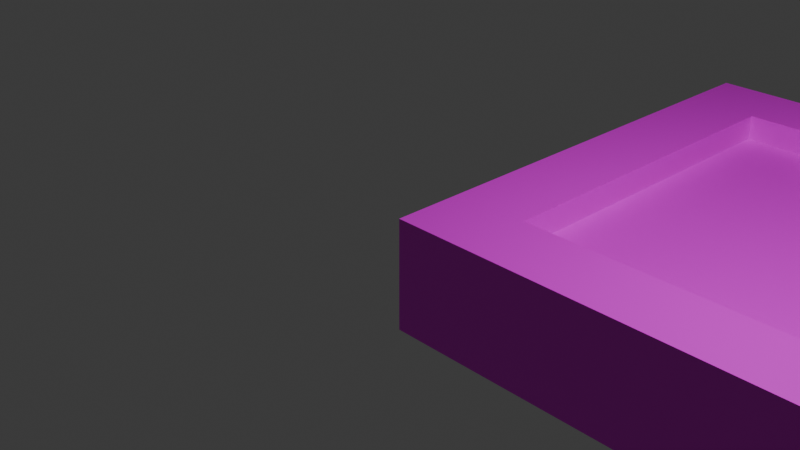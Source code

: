 # Source: 2.blend  (saved by Blender 4.3.34; exported with 4.5.12 LTS)
import bpy
from mathutils import Matrix  # noqa: F401  (used for matrix-valued properties, if any)

bpy.ops.wm.read_factory_settings(use_empty=True)
scene = bpy.context.scene
scene.name = 'Scene'

# ---- collections
col_collection = bpy.data.collections.new('Collection'); scene.collection.children.link(col_collection)

# ---- images (referenced by path relative to the original .blend; pixels are not part of the script)
import os
ASSET_DIR = os.environ.get("B2B_ASSET_DIR", "")  # directory of the original .blend (textures are referenced by path, not embedded)
HERE = os.path.dirname(os.path.abspath(__file__))  # packed textures are extracted next to this script under _unpacked/

def load_image(name, relpath, width, height, colorspace="sRGB"):
    """Load a texture the original file referenced (path relative to the .blend, or extracted next to this script)."""
    p = next((c for c in (os.path.join(HERE, relpath), os.path.join(ASSET_DIR, relpath)) if relpath and os.path.exists(c)), "")
    if p:
        img = bpy.data.images.load(p, check_existing=True)
        img.name = name
    else:  # same state as the original file: an image datablock whose file is absent (Cycles renders it pink)
        img = bpy.data.images.new(name, width, height)
        img.source = "FILE"
        img.filepath = "//" + (relpath or name)
    img.colorspace_settings.name = colorspace
    return img
img_blank_brown_wooden_textured_background_jpg_003 = load_image('blank-brown-wooden-textured-background.jpg.003', 'blank-brown-wooden-textured-background.jpg', 1024, 1024, 'sRGB')
img_2_jpg = load_image('2.jpg', '2.jpg', 1024, 1024, 'sRGB')

# ---- materials (node trees are filled in below, after node groups)
mat_material_035 = bpy.data.materials.new('Material.035')
mat_material_035.roughness = 0.5
mat_material_036 = bpy.data.materials.new('Material.036')
mat_material_036.roughness = 0.5
mat_material_037 = bpy.data.materials.new('Material.037')
mat_material_037.roughness = 0.5
mat_material_038 = bpy.data.materials.new('Material.038')
mat_material_038.roughness = 0.5
mat_material_039 = bpy.data.materials.new('Material.039')
mat_material_039.roughness = 0.5
mat_material_040 = bpy.data.materials.new('Material.040')
mat_material_040.roughness = 0.5
mat_material_041 = bpy.data.materials.new('Material.041')
mat_material_041.roughness = 0.5
mat_material_042 = bpy.data.materials.new('Material.042')
mat_material_042.roughness = 0.5
mat_material_046 = bpy.data.materials.new('Material.046')
mat_materiale_2_004 = bpy.data.materials.new('Materiale_2.004')
mat_materiale_2_004.diffuse_color = (0.9804, 0.9804, 0.9804, 1.0)
mat_materiale_2_004.roughness = 0.5528
mat_material_043 = bpy.data.materials.new('Material.043')
mat_material_043.roughness = 0.5
mat_material_044 = bpy.data.materials.new('Material.044')
mat_material_044.roughness = 0.5
mat_material_045 = bpy.data.materials.new('Material.045')
mat_material_045.roughness = 0.5

# ---- material node trees
mat_material_035.use_nodes = True; mat_material_035.node_tree.nodes.clear()
_N = mat_material_035.node_tree.nodes; _L = mat_material_035.node_tree.links
n0 = _N.new('ShaderNodeBsdfPrincipled'); n0.name = 'Principled BSDF'; n0.location = (10, 300)
n1 = _N.new('ShaderNodeOutputMaterial'); n1.name = 'Material Output'; n1.location = (300, 300)
n2 = _N.new('ShaderNodeNormalMap'); n2.name = 'Normal Map'; n2.location = (-300, -300)
n2.label = 'Normal/Map'
n2.inputs[0].default_value = 0.0
n3 = _N.new('ShaderNodeTexImage'); n3.name = 'Image Texture'; n3.location = (-300, 600)
n3.image = img_blank_brown_wooden_textured_background_jpg_003
_L.new(n0.outputs[0], n1.inputs[0])
_L.new(n2.outputs[0], n0.inputs[5])
_L.new(n3.outputs[0], n0.inputs[0])
n1.is_active_output = True
mat_material_036.use_nodes = True; mat_material_036.node_tree.nodes.clear()
_N = mat_material_036.node_tree.nodes; _L = mat_material_036.node_tree.links
n0 = _N.new('ShaderNodeBsdfPrincipled'); n0.name = 'Principled BSDF'; n0.location = (10, 300)
n1 = _N.new('ShaderNodeOutputMaterial'); n1.name = 'Material Output'; n1.location = (300, 300)
n2 = _N.new('ShaderNodeNormalMap'); n2.name = 'Normal Map'; n2.location = (-300, -300)
n2.label = 'Normal/Map'
n2.inputs[0].default_value = 0.0
n3 = _N.new('ShaderNodeTexImage'); n3.name = 'Image Texture'; n3.location = (-300, 600)
n3.image = img_blank_brown_wooden_textured_background_jpg_003
_L.new(n0.outputs[0], n1.inputs[0])
_L.new(n2.outputs[0], n0.inputs[5])
_L.new(n3.outputs[0], n0.inputs[0])
n1.is_active_output = True
mat_material_037.use_nodes = True; mat_material_037.node_tree.nodes.clear()
_N = mat_material_037.node_tree.nodes; _L = mat_material_037.node_tree.links
n0 = _N.new('ShaderNodeBsdfPrincipled'); n0.name = 'Principled BSDF'; n0.location = (10, 300)
n1 = _N.new('ShaderNodeOutputMaterial'); n1.name = 'Material Output'; n1.location = (300, 300)
n2 = _N.new('ShaderNodeNormalMap'); n2.name = 'Normal Map'; n2.location = (-300, -300)
n2.label = 'Normal/Map'
n2.inputs[0].default_value = 0.0
n3 = _N.new('ShaderNodeTexImage'); n3.name = 'Image Texture'; n3.location = (-300, 600)
n3.image = img_blank_brown_wooden_textured_background_jpg_003
_L.new(n0.outputs[0], n1.inputs[0])
_L.new(n2.outputs[0], n0.inputs[5])
_L.new(n3.outputs[0], n0.inputs[0])
n1.is_active_output = True
mat_material_038.use_nodes = True; mat_material_038.node_tree.nodes.clear()
_N = mat_material_038.node_tree.nodes; _L = mat_material_038.node_tree.links
n0 = _N.new('ShaderNodeBsdfPrincipled'); n0.name = 'Principled BSDF'; n0.location = (10, 300)
n1 = _N.new('ShaderNodeOutputMaterial'); n1.name = 'Material Output'; n1.location = (300, 300)
n2 = _N.new('ShaderNodeNormalMap'); n2.name = 'Normal Map'; n2.location = (-300, -300)
n2.label = 'Normal/Map'
n2.inputs[0].default_value = 0.0
n3 = _N.new('ShaderNodeTexImage'); n3.name = 'Image Texture'; n3.location = (-300, 600)
n3.image = img_blank_brown_wooden_textured_background_jpg_003
_L.new(n0.outputs[0], n1.inputs[0])
_L.new(n2.outputs[0], n0.inputs[5])
_L.new(n3.outputs[0], n0.inputs[0])
n1.is_active_output = True
mat_material_039.use_nodes = True; mat_material_039.node_tree.nodes.clear()
_N = mat_material_039.node_tree.nodes; _L = mat_material_039.node_tree.links
n0 = _N.new('ShaderNodeBsdfPrincipled'); n0.name = 'Principled BSDF'; n0.location = (10, 300)
n1 = _N.new('ShaderNodeOutputMaterial'); n1.name = 'Material Output'; n1.location = (300, 300)
n2 = _N.new('ShaderNodeNormalMap'); n2.name = 'Normal Map'; n2.location = (-300, -300)
n2.label = 'Normal/Map'
n2.inputs[0].default_value = 0.0
n3 = _N.new('ShaderNodeTexImage'); n3.name = 'Image Texture'; n3.location = (-300, 600)
n3.image = img_blank_brown_wooden_textured_background_jpg_003
_L.new(n0.outputs[0], n1.inputs[0])
_L.new(n2.outputs[0], n0.inputs[5])
_L.new(n3.outputs[0], n0.inputs[0])
n1.is_active_output = True
mat_material_040.use_nodes = True; mat_material_040.node_tree.nodes.clear()
_N = mat_material_040.node_tree.nodes; _L = mat_material_040.node_tree.links
n0 = _N.new('ShaderNodeBsdfPrincipled'); n0.name = 'Principled BSDF'; n0.location = (10, 300)
n1 = _N.new('ShaderNodeOutputMaterial'); n1.name = 'Material Output'; n1.location = (300, 300)
n2 = _N.new('ShaderNodeNormalMap'); n2.name = 'Normal Map'; n2.location = (-300, -300)
n2.label = 'Normal/Map'
n2.inputs[0].default_value = 0.0
n3 = _N.new('ShaderNodeTexImage'); n3.name = 'Image Texture'; n3.location = (-300, 600)
n3.image = img_blank_brown_wooden_textured_background_jpg_003
_L.new(n0.outputs[0], n1.inputs[0])
_L.new(n2.outputs[0], n0.inputs[5])
_L.new(n3.outputs[0], n0.inputs[0])
n1.is_active_output = True
mat_material_041.use_nodes = True; mat_material_041.node_tree.nodes.clear()
_N = mat_material_041.node_tree.nodes; _L = mat_material_041.node_tree.links
n0 = _N.new('ShaderNodeBsdfPrincipled'); n0.name = 'Principled BSDF'; n0.location = (10, 300)
n1 = _N.new('ShaderNodeOutputMaterial'); n1.name = 'Material Output'; n1.location = (300, 300)
n2 = _N.new('ShaderNodeNormalMap'); n2.name = 'Normal Map'; n2.location = (-300, -300)
n2.label = 'Normal/Map'
n2.inputs[0].default_value = 0.0
n3 = _N.new('ShaderNodeTexImage'); n3.name = 'Image Texture'; n3.location = (-300, 600)
n3.image = img_blank_brown_wooden_textured_background_jpg_003
_L.new(n0.outputs[0], n1.inputs[0])
_L.new(n2.outputs[0], n0.inputs[5])
_L.new(n3.outputs[0], n0.inputs[0])
n1.is_active_output = True
mat_material_042.use_nodes = True; mat_material_042.node_tree.nodes.clear()
_N = mat_material_042.node_tree.nodes; _L = mat_material_042.node_tree.links
n0 = _N.new('ShaderNodeBsdfPrincipled'); n0.name = 'Principled BSDF'; n0.location = (10, 300)
n1 = _N.new('ShaderNodeOutputMaterial'); n1.name = 'Material Output'; n1.location = (300, 300)
n2 = _N.new('ShaderNodeNormalMap'); n2.name = 'Normal Map'; n2.location = (-300, -300)
n2.label = 'Normal/Map'
n2.inputs[0].default_value = 0.0
n3 = _N.new('ShaderNodeTexImage'); n3.name = 'Image Texture'; n3.location = (-300, 600)
n3.image = img_blank_brown_wooden_textured_background_jpg_003
_L.new(n0.outputs[0], n1.inputs[0])
_L.new(n2.outputs[0], n0.inputs[5])
_L.new(n3.outputs[0], n0.inputs[0])
n1.is_active_output = True
mat_material_046.use_nodes = True; mat_material_046.node_tree.nodes.clear()
_N = mat_material_046.node_tree.nodes; _L = mat_material_046.node_tree.links
n0 = _N.new('ShaderNodeBsdfPrincipled'); n0.name = 'Principled BSDF'; n0.location = (10, 300)
n1 = _N.new('ShaderNodeOutputMaterial'); n1.name = 'Material Output'; n1.location = (300, 300)
n2 = _N.new('ShaderNodeTexImage'); n2.name = 'Image Texture'; n2.location = (-325, 232)
n2.image = img_2_jpg
_L.new(n0.outputs[0], n1.inputs[0])
_L.new(n2.outputs[0], n0.inputs[0])
n1.is_active_output = True
mat_materiale_2_004.use_nodes = True; mat_materiale_2_004.node_tree.nodes.clear()
_N = mat_materiale_2_004.node_tree.nodes; _L = mat_materiale_2_004.node_tree.links
n0 = _N.new('ShaderNodeBsdfPrincipled'); n0.name = 'Principled BSDF'; n0.location = (10, 300)
n0.inputs[0].default_value = (0.9804, 0.9804, 0.9804, 1.0)
n0.inputs[2].default_value = 0.5528
n0.inputs[27].default_value = (0.0, 0.0, 0.0, 1.0)
n0.inputs[28].default_value = 1.0
n1 = _N.new('ShaderNodeOutputMaterial'); n1.name = 'Material Output'; n1.location = (300, 300)
n2 = _N.new('ShaderNodeNormalMap'); n2.name = 'Normal Map'; n2.location = (-300, -300)
n2.label = 'Normal/Map'
_L.new(n0.outputs[0], n1.inputs[0])
_L.new(n2.outputs[0], n0.inputs[5])
n1.is_active_output = True
mat_material_043.use_nodes = True; mat_material_043.node_tree.nodes.clear()
_N = mat_material_043.node_tree.nodes; _L = mat_material_043.node_tree.links
n0 = _N.new('ShaderNodeBsdfPrincipled'); n0.name = 'Principled BSDF'; n0.location = (10, 300)
n1 = _N.new('ShaderNodeOutputMaterial'); n1.name = 'Material Output'; n1.location = (300, 300)
n2 = _N.new('ShaderNodeNormalMap'); n2.name = 'Normal Map'; n2.location = (-300, -300)
n2.label = 'Normal/Map'
n2.inputs[0].default_value = 0.0
n3 = _N.new('ShaderNodeTexImage'); n3.name = 'Image Texture'; n3.location = (-300, 600)
n3.image = img_blank_brown_wooden_textured_background_jpg_003
_L.new(n0.outputs[0], n1.inputs[0])
_L.new(n2.outputs[0], n0.inputs[5])
_L.new(n3.outputs[0], n0.inputs[0])
n1.is_active_output = True
mat_material_044.use_nodes = True; mat_material_044.node_tree.nodes.clear()
_N = mat_material_044.node_tree.nodes; _L = mat_material_044.node_tree.links
n0 = _N.new('ShaderNodeBsdfPrincipled'); n0.name = 'Principled BSDF'; n0.location = (10, 300)
n1 = _N.new('ShaderNodeOutputMaterial'); n1.name = 'Material Output'; n1.location = (300, 300)
n2 = _N.new('ShaderNodeNormalMap'); n2.name = 'Normal Map'; n2.location = (-300, -300)
n2.label = 'Normal/Map'
n2.inputs[0].default_value = 0.0
n3 = _N.new('ShaderNodeTexImage'); n3.name = 'Image Texture'; n3.location = (-300, 600)
n3.image = img_blank_brown_wooden_textured_background_jpg_003
_L.new(n0.outputs[0], n1.inputs[0])
_L.new(n2.outputs[0], n0.inputs[5])
_L.new(n3.outputs[0], n0.inputs[0])
n1.is_active_output = True
mat_material_045.use_nodes = True; mat_material_045.node_tree.nodes.clear()
_N = mat_material_045.node_tree.nodes; _L = mat_material_045.node_tree.links
n0 = _N.new('ShaderNodeBsdfPrincipled'); n0.name = 'Principled BSDF'; n0.location = (10, 300)
n1 = _N.new('ShaderNodeOutputMaterial'); n1.name = 'Material Output'; n1.location = (300, 300)
n2 = _N.new('ShaderNodeNormalMap'); n2.name = 'Normal Map'; n2.location = (-300, -300)
n2.label = 'Normal/Map'
n2.inputs[0].default_value = 0.0
n3 = _N.new('ShaderNodeTexImage'); n3.name = 'Image Texture'; n3.location = (-300, 600)
n3.image = img_blank_brown_wooden_textured_background_jpg_003
_L.new(n0.outputs[0], n1.inputs[0])
_L.new(n2.outputs[0], n0.inputs[5])
_L.new(n3.outputs[0], n0.inputs[0])
n1.is_active_output = True

# ---- world
world_world = bpy.data.worlds.new('World'); scene.world = world_world
world_world.use_nodes = True; world_world.node_tree.nodes.clear()
_N = world_world.node_tree.nodes; _L = world_world.node_tree.links
n0 = _N.new('ShaderNodeOutputWorld'); n0.name = 'World Output'; n0.location = (300, 300)
n1 = _N.new('ShaderNodeBackground'); n1.name = 'Background'; n1.location = (10, 300)
n1.inputs[0].default_value = (0.05088, 0.05088, 0.05088, 1.0)
_L.new(n1.outputs[0], n0.inputs[0])
n0.is_active_output = True
world_world.color = (0.05088, 0.05088, 0.05088)
world_world.sun_shadow_jitter_overblur = 0.0

# ---- cameras
cam_camera = bpy.data.cameras.new('Camera')
cam_camera.clip_end = 100.0
cam_camera.ortho_scale = 7.314
cam_camera_001 = bpy.data.cameras.new('Camera.001')
cam_camera_001.clip_end = 100.0
cam_camera_001.ortho_scale = 7.314
cam_camera_002 = bpy.data.cameras.new('Camera.002')
cam_camera_002.clip_end = 100.0
cam_camera_002.ortho_scale = 7.314
cam_camera_003 = bpy.data.cameras.new('Camera.003')
cam_camera_003.clip_end = 100.0
cam_camera_003.ortho_scale = 7.314
cam_camera_004 = bpy.data.cameras.new('Camera.004')
cam_camera_004.clip_end = 100.0
cam_camera_004.ortho_scale = 7.314
cam_camera_005 = bpy.data.cameras.new('Camera.005')
cam_camera_005.clip_end = 100.0
cam_camera_005.ortho_scale = 7.314
cam_camera_006 = bpy.data.cameras.new('Camera.006')
cam_camera_006.clip_end = 100.0
cam_camera_006.ortho_scale = 7.314
cam_camera_007 = bpy.data.cameras.new('Camera.007')
cam_camera_007.clip_end = 100.0
cam_camera_007.ortho_scale = 7.314
cam_camera_008 = bpy.data.cameras.new('Camera.008')
cam_camera_008.clip_end = 100.0
cam_camera_008.ortho_scale = 7.314
cam_camera_009 = bpy.data.cameras.new('Camera.009')
cam_camera_009.clip_end = 100.0
cam_camera_009.ortho_scale = 7.314

# ---- lights
light_light_003 = bpy.data.lights.new('Light.003', 'POINT')
light_light_003.energy = 1000.0

# ---- meshes
me_oggetto_1_003 = bpy.data.meshes.new('Oggetto_1.003')
me_oggetto_1_003.from_pydata([(6.455, -1.088, -5.0), (0.0, -1.088, -5.0), (0.0, 0.0, -5.0), (6.455, 0.0, -5.0), (5.711, -1.088, -4.283), (5.711, 0.0, -4.283), (3.873, -1.088, -4.283), (0.7449, 0.0, -4.283), (0.7449, -1.088, -4.283)], [], [(4, 5, 7, 8, 6), (0, 1, 2, 3)])
me_oggetto_1_003.polygons.foreach_set('use_smooth', [True] * 2)
_uv = me_oggetto_1_003.uv_layers.new(name='UVMap')
_uv.uv.foreach_set('vector', [0.1488, 0.5088, 0.1488, 0.4182, 0.7273, 0.4182, 0.7273, 0.5088, 0.3629, 0.5088, 0.9009, 0.5994, 0.1488, 0.5994, 0.1488, 0.5088, 0.9009, 0.5088])
me_oggetto_1_003.materials.append(mat_material_035)
me_oggetto_1_003.update()
me_oggetto_1_003.normals_split_custom_set([tuple(v) for v in zip(*[iter([0.0, 0.0, 1.0, 0.0, 0.0, 1.0, 0.0, 0.0, 1.0, 0.0, 0.0, 1.0, 0.0, 0.0, 1.0, 0.0, 0.0, -1.0, 0.0, 0.0, -1.0, 0.0, 0.0, -1.0, 0.0, 0.0, -1.0])] * 3)])
me_oggetto_10_003 = bpy.data.meshes.new('Oggetto_10.003')
me_oggetto_10_003.from_pydata([(-8.882e-16, 0.0, 0.0), (0.7449, 0.0, -0.7171), (6.455, 0.0, -8.882e-16), (5.711, 0.0, -0.7171)], [], [(3, 1, 0, 2)])
me_oggetto_10_003.polygons.foreach_set('use_smooth', [True] * 1)
_uv = me_oggetto_10_003.uv_layers.new(name='Attribute')
_uv.uv.foreach_set('vector', [0.8054, 0.5268, 0.15, 0.5268, 0.05164, 0.4592, 0.9037, 0.4592])
me_oggetto_10_003.materials.append(mat_material_036)
me_oggetto_10_003.update()
me_oggetto_10_003.normals_split_custom_set([tuple(v) for v in zip(*[iter([0.0, 1.0, 0.0, 0.0, 1.0, 0.0, 0.0, 1.0, 0.0, 0.0, 1.0, 0.0])] * 3)])
me_oggetto_11_003 = bpy.data.meshes.new('Oggetto_11.003')
me_oggetto_11_003.from_pydata([(0.7449, -1.088, -4.283), (0.7449, 0.0, -4.283), (0.7449, 0.0, -0.7171), (0.7449, -1.088, -0.7171)], [], [(0, 1, 2, 3)])
me_oggetto_11_003.polygons.foreach_set('use_smooth', [True] * 1)
_uv = me_oggetto_11_003.uv_layers.new(name='UVMap')
_uv.uv.foreach_set('vector', [0.02825, 0.5779, 0.02825, 0.383, 0.923, 0.383, 0.923, 0.5779])
me_oggetto_11_003.materials.append(mat_material_037)
me_oggetto_11_003.update()
me_oggetto_11_003.normals_split_custom_set([tuple(v) for v in zip(*[iter([1.0, 0.0, 0.0, 1.0, 0.0, 0.0, 1.0, 0.0, 0.0, 1.0, 0.0, 0.0])] * 3)])
me_oggetto_12_003 = bpy.data.meshes.new('Oggetto_12.003')
me_oggetto_12_003.from_pydata([(5.711, 0.0, -4.283), (5.711, -1.088, -4.283), (5.711, -1.088, -0.7171), (5.711, 0.0, -0.7171)], [], [(0, 1, 2, 3)])
me_oggetto_12_003.polygons.foreach_set('use_smooth', [True] * 1)
_uv = me_oggetto_12_003.uv_layers.new(name='UVMap')
_uv.uv.foreach_set('vector', [0.05506, 0.617, 0.05506, 0.4221, 0.9497, 0.4221, 0.9497, 0.617])
me_oggetto_12_003.materials.append(mat_material_038)
me_oggetto_12_003.update()
me_oggetto_12_003.normals_split_custom_set([tuple(v) for v in zip(*[iter([-1.0, 0.0, 0.0, -1.0, 0.0, 0.0, -1.0, 0.0, 0.0, -1.0, 0.0, 0.0])] * 3)])
me_oggetto_13_003 = bpy.data.meshes.new('Oggetto_13.003')
me_oggetto_13_003.from_pydata([(5.711, 0.0, -0.7171), (5.711, -1.088, -0.7171), (0.7449, -1.088, -0.7171), (0.7449, 0.0, -0.7171)], [], [(0, 1, 2, 3)])
me_oggetto_13_003.polygons.foreach_set('use_smooth', [True] * 1)
_uv = me_oggetto_13_003.uv_layers.new(name='UVMap')
_uv.uv.foreach_set('vector', [0.02428, 0.574, 0.02428, 0.4272, 0.9627, 0.4272, 0.9627, 0.574])
me_oggetto_13_003.materials.append(mat_material_039)
me_oggetto_13_003.update()
me_oggetto_13_003.normals_split_custom_set([tuple(v) for v in zip(*[iter([0.0, 0.0, -1.0, 0.0, 0.0, -1.0, 0.0, 0.0, -1.0, 0.0, 0.0, -1.0])] * 3)])
me_oggetto_14_003 = bpy.data.meshes.new('Oggetto_14.003')
me_oggetto_14_003.from_pydata([(0.0, -1.088, -8.882e-16), (0.0, 0.0, -8.882e-16), (0.0, 0.0, -5.0), (0.0, -1.088, -5.0)], [], [(0, 1, 2, 3)])
me_oggetto_14_003.polygons.foreach_set('use_smooth', [True] * 1)
_uv = me_oggetto_14_003.uv_layers.new(name='UVMap')
_uv.uv.foreach_set('vector', [0.924, 0.4559, 0.924, 0.5884, 0.07092, 0.5884, 0.07092, 0.4559])
me_oggetto_14_003.materials.append(mat_material_040)
me_oggetto_14_003.update()
me_oggetto_14_003.normals_split_custom_set([tuple(v) for v in zip(*[iter([-1.0, 0.0, 0.0, -1.0, 0.0, 0.0, -1.0, 0.0, 0.0, -1.0, 0.0, 0.0])] * 3)])
me_oggetto_15_003 = bpy.data.meshes.new('Oggetto_15.003')
me_oggetto_15_003.from_pydata([(6.455, 0.0, -8.882e-16), (6.455, -1.088, -8.882e-16), (6.455, -1.088, -5.0), (6.455, 0.0, -5.0)], [], [(0, 1, 2, 3)])
me_oggetto_15_003.polygons.foreach_set('use_smooth', [True] * 1)
_uv = me_oggetto_15_003.uv_layers.new(name='UVMap')
_uv.uv.foreach_set('vector', [0.9425, 0.354, 0.9425, 0.4955, 0.03167, 0.4955, 0.03167, 0.354])
me_oggetto_15_003.materials.append(mat_material_041)
me_oggetto_15_003.update()
me_oggetto_15_003.normals_split_custom_set([tuple(v) for v in zip(*[iter([1.0, 0.0, 0.0, 1.0, 0.0, 0.0, 1.0, 0.0, 0.0, 1.0, 0.0, 0.0])] * 3)])
me_oggetto_16_003 = bpy.data.meshes.new('Oggetto_16.003')
me_oggetto_16_003.from_pydata([(6.455, 0.0, -8.882e-16), (0.0, 0.0, -8.882e-16), (0.0, -1.088, -8.882e-16), (6.455, -1.088, -8.882e-16)], [], [(0, 1, 2, 3)])
me_oggetto_16_003.polygons.foreach_set('use_smooth', [True] * 1)
_uv = me_oggetto_16_003.uv_layers.new(name='UVMap')
_uv.uv.foreach_set('vector', [0.9569, 0.5212, 0.09219, 0.5212, 0.09219, 0.4171, 0.9569, 0.4171])
me_oggetto_16_003.materials.append(mat_material_042)
me_oggetto_16_003.update()
me_oggetto_16_003.normals_split_custom_set([tuple(v) for v in zip(*[iter([0.0, 0.0, 1.0, 0.0, 0.0, 1.0, 0.0, 0.0, 1.0, 0.0, 0.0, 1.0])] * 3)])
me_oggetto_17_003 = bpy.data.meshes.new('Oggetto_17.003')
me_oggetto_17_003.from_pydata([(5.73, -0.9435, -4.303), (5.73, -0.9435, -4.303), (5.73, -0.9435, -4.303), (0.7254, -0.9435, -4.303), (0.7254, -0.9435, -4.303), (0.7254, -0.9435, -4.303), (5.73, -0.9435, -0.6973), (5.73, -0.9435, -0.6973), (5.73, -0.9435, -0.6973), (0.7254, -0.9435, -0.6973), (0.7254, -0.9435, -0.6973), (0.7254, -0.9435, -0.6973), (5.73, -0.4712, -4.303), (5.73, -0.4712, -4.303), (5.73, -0.4712, -4.303), (0.7254, -0.4712, -4.303), (0.7254, -0.4712, -4.303), (0.7254, -0.4712, -4.303), (5.73, -0.4712, -0.6973), (5.73, -0.4712, -0.6973), (5.73, -0.4712, -0.6973), (0.7254, -0.4712, -0.6973), (0.7254, -0.4712, -0.6973), (0.7254, -0.4712, -0.6973)], [], [(0, 6, 9, 3), (7, 18, 21, 10), (19, 12, 15, 22), (13, 1, 4, 16), (8, 2, 14, 20), (23, 17, 5, 11)])
me_oggetto_17_003.polygons.foreach_set('use_smooth', [True] * 6)
_uv = me_oggetto_17_003.uv_layers.new(name='UVMap')
_uv.uv.foreach_set('vector', [0.0, 0.0, 0.0, 0.0, 0.0, 0.0, 0.0, 0.0, 0.0, 0.0, 0.0, 0.0, 0.0, 0.0, 0.0, 0.0, 0.9238, 0.9999, 9.609e-05, 0.9999, 9.627e-05, 9.611e-05, 0.9238, 9.622e-05, 0.0, 0.0, 0.0, 0.0, 0.0, 0.0, 0.0, 0.0, 0.0, 0.0, 0.0, 0.0, 0.0, 0.0, 0.0, 0.0, 0.0, 0.0, 0.0, 0.0, 0.0, 0.0, 0.0, 0.0])
me_oggetto_17_003.materials.append(mat_material_046)
me_oggetto_17_003.update()
me_oggetto_17_003.normals_split_custom_set([tuple(v) for v in zip(*[iter([0.0, -1.0, 0.0, 0.0, -1.0, 0.0, 0.0, -1.0, 0.0, 0.0, -1.0, 0.0, 0.0, 0.0, 1.0, 0.0, 0.0, 1.0, 0.0, 0.0, 1.0, 0.0, 0.0, 1.0, 0.0, 1.0, 0.0, 0.0, 1.0, 0.0, 0.0, 1.0, 0.0, 0.0, 1.0, 0.0, 0.0, 0.0, -1.0, 0.0, 0.0, -1.0, 0.0, 0.0, -1.0, 0.0, 0.0, -1.0, 1.0, 0.0, 0.0, 1.0, 0.0, 0.0, 1.0, 0.0, 0.0, 1.0, 0.0, 0.0, -1.0, 0.0, 0.0, -1.0, 0.0, 0.0, -1.0, 0.0, 0.0, -1.0, 0.0, 0.0])] * 3)])
me_oggetto_3_003 = bpy.data.meshes.new('Oggetto_3.003')
me_oggetto_3_003.from_pydata([(-8.882e-16, -1.088, -5.0), (0.7449, -1.088, -4.283), (6.455, -1.088, -5.0), (5.711, -1.088, -4.283)], [], [(3, 2, 0, 1)])
me_oggetto_3_003.polygons.foreach_set('use_smooth', [True] * 1)
_uv = me_oggetto_3_003.uv_layers.new(name='Attribute')
_uv.uv.foreach_set('vector', [1.0, 1.0, 1.0, 0.0, 0.0, 0.0, 0.0, 1.0])
me_oggetto_3_003.materials.append(mat_materiale_2_004)
me_oggetto_3_003.update()
me_oggetto_3_003.normals_split_custom_set([tuple(v) for v in zip(*[iter([0.0, 1.0, 2.911e-08, 0.0, 1.0, 2.911e-08, 0.0, 1.0, 2.911e-08, 0.0, 1.0, 2.911e-08])] * 3)])
me_oggetto_4_003 = bpy.data.meshes.new('Oggetto_4.003')
me_oggetto_4_003.from_pydata([(-8.882e-16, 0.0, -5.0), (0.7449, 0.0, -4.283), (6.455, 0.0, -5.0), (5.711, 0.0, -4.283)], [], [(3, 2, 0, 1)])
me_oggetto_4_003.polygons.foreach_set('use_smooth', [True] * 1)
_uv = me_oggetto_4_003.uv_layers.new(name='Attribute')
_uv.uv.foreach_set('vector', [0.1335, 0.5452, 0.02487, 0.4705, 0.9664, 0.4705, 0.8578, 0.5452])
me_oggetto_4_003.materials.append(mat_material_043)
me_oggetto_4_003.update()
me_oggetto_4_003.normals_split_custom_set([tuple(v) for v in zip(*[iter([0.0, 1.0, 0.0, 0.0, 1.0, 0.0, 0.0, 1.0, 0.0, 0.0, 1.0, 0.0])] * 3)])
me_oggetto_5_003 = bpy.data.meshes.new('Oggetto_5.003')
me_oggetto_5_003.from_pydata([(0.0, -1.088, -8.882e-16), (0.7449, -1.088, -0.7171), (0.0, -1.088, -5.0), (0.7449, -1.088, -4.283)], [], [(3, 2, 0, 1)])
me_oggetto_5_003.polygons.foreach_set('use_smooth', [True] * 1)
_uv = me_oggetto_5_003.uv_layers.new(name='Attribute')
_uv.uv.foreach_set('vector', [1.0, 1.0, 1.0, 0.0, 0.0, 0.0, 0.0, 1.0])
me_oggetto_5_003.materials.append(mat_materiale_2_004)
me_oggetto_5_003.update()
me_oggetto_5_003.normals_split_custom_set([tuple(v) for v in zip(*[iter([0.0, 1.0, 0.0, 0.0, 1.0, 0.0, 0.0, 1.0, 0.0, 0.0, 1.0, 0.0])] * 3)])
me_oggetto_6_003 = bpy.data.meshes.new('Oggetto_6.003')
me_oggetto_6_003.from_pydata([(6.455, -1.088, -8.882e-16), (5.711, -1.088, -0.7171), (6.455, -1.088, -5.0), (5.711, -1.088, -4.283)], [], [(3, 1, 0, 2)])
me_oggetto_6_003.polygons.foreach_set('use_smooth', [True] * 1)
_uv = me_oggetto_6_003.uv_layers.new(name='Attribute')
_uv.uv.foreach_set('vector', [1.0, 1.0, 0.0, 1.0, 0.0, 0.0, 1.0, 0.0])
me_oggetto_6_003.materials.append(mat_materiale_2_004)
me_oggetto_6_003.update()
me_oggetto_6_003.normals_split_custom_set([tuple(v) for v in zip(*[iter([0.0, 1.0, 0.0, 0.0, 1.0, 0.0, 0.0, 1.0, 0.0, 0.0, 1.0, 0.0])] * 3)])
me_oggetto_7_003 = bpy.data.meshes.new('Oggetto_7.003')
me_oggetto_7_003.from_pydata([(-8.882e-16, -1.088, 0.0), (0.7449, -1.088, -0.7171), (6.455, -1.088, -8.882e-16), (5.711, -1.088, -0.7171)], [], [(3, 1, 0, 2)])
me_oggetto_7_003.polygons.foreach_set('use_smooth', [True] * 1)
_uv = me_oggetto_7_003.uv_layers.new(name='Attribute')
_uv.uv.foreach_set('vector', [1.0, 1.0, 0.0, 1.0, 0.0, 0.0, 1.0, 0.0])
me_oggetto_7_003.materials.append(mat_materiale_2_004)
me_oggetto_7_003.update()
me_oggetto_7_003.normals_split_custom_set([tuple(v) for v in zip(*[iter([0.0, 1.0, 0.0, 0.0, 1.0, 0.0, 0.0, 1.0, 0.0, 0.0, 1.0, 0.0])] * 3)])
me_oggetto_8_003 = bpy.data.meshes.new('Oggetto_8.003')
me_oggetto_8_003.from_pydata([(0.0, 0.0, -8.882e-16), (0.7449, 0.0, -0.7171), (0.0, 0.0, -5.0), (0.7449, 0.0, -4.283)], [], [(3, 2, 0, 1)])
me_oggetto_8_003.polygons.foreach_set('use_smooth', [True] * 1)
_uv = me_oggetto_8_003.uv_layers.new(name='Attribute')
_uv.uv.foreach_set('vector', [0.218, 0.5656, 0.1003, 0.4783, 0.9208, 0.4783, 0.8031, 0.5656])
me_oggetto_8_003.materials.append(mat_material_044)
me_oggetto_8_003.update()
me_oggetto_8_003.normals_split_custom_set([tuple(v) for v in zip(*[iter([0.0, 1.0, 0.0, 0.0, 1.0, 0.0, 0.0, 1.0, 0.0, 0.0, 1.0, 0.0])] * 3)])
me_oggetto_9_003 = bpy.data.meshes.new('Oggetto_9.003')
me_oggetto_9_003.from_pydata([(6.455, 0.0, -8.882e-16), (5.711, 0.0, -0.7171), (6.455, 0.0, -5.0), (5.711, 0.0, -4.283)], [], [(3, 1, 0, 2)])
me_oggetto_9_003.polygons.foreach_set('use_smooth', [True] * 1)
_uv = me_oggetto_9_003.uv_layers.new(name='Attribute')
_uv.uv.foreach_set('vector', [0.1675, 0.4409, 0.8021, 0.4409, 0.9297, 0.5356, 0.0399, 0.5356])
me_oggetto_9_003.materials.append(mat_material_045)
me_oggetto_9_003.update()
me_oggetto_9_003.normals_split_custom_set([tuple(v) for v in zip(*[iter([0.0, 1.0, 0.0, 0.0, 1.0, 0.0, 0.0, 1.0, 0.0, 0.0, 1.0, 0.0])] * 3)])

# ---- objects
ob_camera = bpy.data.objects.new('Camera', cam_camera)
ob_camera_001 = bpy.data.objects.new('Camera.001', cam_camera_001)
ob_camera_002 = bpy.data.objects.new('Camera.002', cam_camera_002)
ob_camera_003 = bpy.data.objects.new('Camera.003', cam_camera_003)
ob_camera_004 = bpy.data.objects.new('Camera.004', cam_camera_004)
ob_camera_005 = bpy.data.objects.new('Camera.005', cam_camera_005)
ob_camera_006 = bpy.data.objects.new('Camera.006', cam_camera_006)
ob_camera_007 = bpy.data.objects.new('Camera.007', cam_camera_007)
ob_camera_008 = bpy.data.objects.new('Camera.008', cam_camera_008)
ob_camera_009 = bpy.data.objects.new('Camera.009', cam_camera_009)
ob_light = bpy.data.objects.new('Light', light_light_003)
ob_oggetto_1 = bpy.data.objects.new('Oggetto_1', me_oggetto_1_003)
ob_oggetto_10 = bpy.data.objects.new('Oggetto_10', me_oggetto_10_003)
ob_oggetto_11 = bpy.data.objects.new('Oggetto_11', me_oggetto_11_003)
ob_oggetto_12 = bpy.data.objects.new('Oggetto_12', me_oggetto_12_003)
ob_oggetto_13 = bpy.data.objects.new('Oggetto_13', me_oggetto_13_003)
ob_oggetto_14 = bpy.data.objects.new('Oggetto_14', me_oggetto_14_003)
ob_oggetto_15 = bpy.data.objects.new('Oggetto_15', me_oggetto_15_003)
ob_oggetto_16 = bpy.data.objects.new('Oggetto_16', me_oggetto_16_003)
ob_oggetto_17 = bpy.data.objects.new('Oggetto_17', me_oggetto_17_003)
ob_oggetto_3 = bpy.data.objects.new('Oggetto_3', me_oggetto_3_003)
ob_oggetto_4 = bpy.data.objects.new('Oggetto_4', me_oggetto_4_003)
ob_oggetto_5 = bpy.data.objects.new('Oggetto_5', me_oggetto_5_003)
ob_oggetto_6 = bpy.data.objects.new('Oggetto_6', me_oggetto_6_003)
ob_oggetto_7 = bpy.data.objects.new('Oggetto_7', me_oggetto_7_003)
ob_oggetto_8 = bpy.data.objects.new('Oggetto_8', me_oggetto_8_003)
ob_oggetto_9 = bpy.data.objects.new('Oggetto_9', me_oggetto_9_003)
ob_livello_01 = bpy.data.objects.new('Livello 01', None)

# ---- transforms, parenting, visibility, modifiers, constraints
ob_camera.location = (7.359, -6.926, 4.958)
ob_camera.rotation_euler = (1.109, 0.0, 0.8149)
ob_camera.lock_rotations_4d = False
ob_camera.empty_display_type = 'ARROWS'
ob_camera.color = (0.0, 0.0, 0.0, 0.0)
ob_camera.display_type = 'WIRE'
ob_camera.lineart.crease_threshold = 0.0
ob_camera_001.location = (7.359, -6.926, 4.958)
ob_camera_001.rotation_euler = (1.109, -8.585e-08, 0.8149)
ob_camera_001.color = (0.8, 0.8, 0.8, 1.0)
ob_camera_002.location = (7.359, -6.926, 4.958)
ob_camera_002.rotation_euler = (1.109, -8.585e-08, 0.8149)
ob_camera_002.color = (0.8, 0.8, 0.8, 1.0)
ob_camera_003.location = (7.359, -6.926, 4.958)
ob_camera_003.rotation_euler = (1.109, -1.564e-07, 0.8149)
ob_camera_003.scale = (1.0, 1.0, 1.0)
ob_camera_003.color = (0.8, 0.8, 0.8, 1.0)
ob_camera_004.location = (7.359, -6.926, 4.958)
ob_camera_004.rotation_euler = (1.109, -1.564e-07, 0.8149)
ob_camera_004.scale = (1.0, 1.0, 1.0)
ob_camera_004.color = (0.8, 0.8, 0.8, 1.0)
ob_camera_005.location = (7.359, -6.926, 4.958)
ob_camera_005.rotation_euler = (1.109, -1.316e-07, 0.8149)
ob_camera_005.scale = (1.0, 1.0, 1.0)
ob_camera_005.color = (0.8, 0.8, 0.8, 1.0)
ob_camera_006.location = (7.359, -6.926, 4.958)
ob_camera_006.rotation_euler = (1.109, -8.585e-08, 0.8149)
ob_camera_006.color = (0.8, 0.8, 0.8, 1.0)
ob_camera_007.location = (7.359, -6.926, 4.958)
ob_camera_007.rotation_euler = (1.109, -1.564e-07, 0.8149)
ob_camera_007.scale = (1.0, 1.0, 1.0)
ob_camera_007.color = (0.8, 0.8, 0.8, 1.0)
ob_camera_008.location = (7.359, -6.926, 4.958)
ob_camera_008.rotation_euler = (1.109, -1.564e-07, 0.8149)
ob_camera_008.scale = (1.0, 1.0, 1.0)
ob_camera_008.color = (0.8, 0.8, 0.8, 1.0)
ob_camera_009.location = (7.359, -6.926, 4.958)
ob_camera_009.rotation_euler = (1.109, -1.316e-07, 0.8149)
ob_camera_009.scale = (1.0, 1.0, 1.0)
ob_camera_009.color = (0.8, 0.8, 0.8, 1.0)
ob_light.location = (4.076, 1.005, 5.904)
ob_light.rotation_euler = (0.6503, 0.05522, 1.866)
ob_light.scale = (1.0, 1.0, 1.0)
ob_light.color = (0.8, 0.8, 0.8, 1.0)
ob_oggetto_1.parent = ob_livello_01
ob_oggetto_1.location = (0.0, 0.0, 0.0)
ob_oggetto_1.color = (0.8, 0.8, 0.8, 1.0)
ob_oggetto_10.parent = ob_livello_01
ob_oggetto_10.location = (0.0, 0.0, 0.0)
ob_oggetto_10.color = (0.8, 0.8, 0.8, 1.0)
ob_oggetto_11.parent = ob_livello_01
ob_oggetto_11.location = (0.0, 0.0, 0.0)
ob_oggetto_11.color = (0.8, 0.8, 0.8, 1.0)
ob_oggetto_12.parent = ob_livello_01
ob_oggetto_12.location = (0.0, 0.0, 0.0)
ob_oggetto_12.color = (0.8, 0.8, 0.8, 1.0)
ob_oggetto_13.parent = ob_livello_01
ob_oggetto_13.location = (0.0, 0.0, 0.0)
ob_oggetto_13.color = (0.8, 0.8, 0.8, 1.0)
ob_oggetto_14.parent = ob_livello_01
ob_oggetto_14.location = (0.0, 0.0, 0.0)
ob_oggetto_14.color = (0.8, 0.8, 0.8, 1.0)
ob_oggetto_15.parent = ob_livello_01
ob_oggetto_15.location = (0.0, 0.0, 0.0)
ob_oggetto_15.color = (0.8, 0.8, 0.8, 1.0)
ob_oggetto_16.parent = ob_livello_01
ob_oggetto_16.location = (0.0, 0.0, 0.0)
ob_oggetto_16.color = (0.8, 0.8, 0.8, 1.0)
ob_oggetto_17.parent = ob_livello_01
ob_oggetto_17.location = (0.0, 0.2191, 1.654e-08)
ob_oggetto_17.color = (0.8, 0.8, 0.8, 1.0)
ob_oggetto_3.parent = ob_livello_01
ob_oggetto_3.location = (0.0, 0.0, 0.0)
ob_oggetto_3.color = (0.8, 0.8, 0.8, 1.0)
ob_oggetto_4.parent = ob_livello_01
ob_oggetto_4.location = (0.0, 0.0, 0.0)
ob_oggetto_4.color = (0.8, 0.8, 0.8, 1.0)
ob_oggetto_5.parent = ob_livello_01
ob_oggetto_5.location = (0.0, 0.0, 0.0)
ob_oggetto_5.color = (0.8, 0.8, 0.8, 1.0)
ob_oggetto_6.parent = ob_livello_01
ob_oggetto_6.location = (0.0, 0.0, 0.0)
ob_oggetto_6.color = (0.8, 0.8, 0.8, 1.0)
ob_oggetto_7.parent = ob_livello_01
ob_oggetto_7.location = (0.0, 0.0, 0.0)
ob_oggetto_7.color = (0.8, 0.8, 0.8, 1.0)
ob_oggetto_8.parent = ob_livello_01
ob_oggetto_8.location = (0.0, 0.0, 0.0)
ob_oggetto_8.color = (0.8, 0.8, 0.8, 1.0)
ob_oggetto_9.parent = ob_livello_01
ob_oggetto_9.location = (0.0, 0.0, 0.0)
ob_oggetto_9.color = (0.8, 0.8, 0.8, 1.0)
ob_livello_01.location = (0.0, 0.0, 0.0)
ob_livello_01.rotation_euler = (1.571, -0.0, 0.0)
ob_livello_01.scale = (1.211, 1.211, 1.211)
ob_livello_01.color = (0.8, 0.8, 0.8, 1.0)

# ---- collection membership
col_collection.objects.link(ob_camera)
col_collection.objects.link(ob_camera_001)
col_collection.objects.link(ob_camera_002)
col_collection.objects.link(ob_camera_003)
col_collection.objects.link(ob_camera_004)
col_collection.objects.link(ob_camera_005)
col_collection.objects.link(ob_camera_006)
col_collection.objects.link(ob_camera_007)
col_collection.objects.link(ob_camera_008)
col_collection.objects.link(ob_camera_009)
col_collection.objects.link(ob_light)
col_collection.objects.link(ob_oggetto_1)
col_collection.objects.link(ob_oggetto_10)
col_collection.objects.link(ob_oggetto_11)
col_collection.objects.link(ob_oggetto_12)
col_collection.objects.link(ob_oggetto_13)
col_collection.objects.link(ob_oggetto_14)
col_collection.objects.link(ob_oggetto_15)
col_collection.objects.link(ob_oggetto_16)
col_collection.objects.link(ob_oggetto_17)
col_collection.objects.link(ob_oggetto_3)
col_collection.objects.link(ob_oggetto_4)
col_collection.objects.link(ob_oggetto_5)
col_collection.objects.link(ob_oggetto_6)
col_collection.objects.link(ob_oggetto_7)
col_collection.objects.link(ob_oggetto_8)
col_collection.objects.link(ob_oggetto_9)
col_collection.objects.link(ob_livello_01)

# ---- scene / render settings (as saved in the file)
scene.camera = ob_camera
scene.frame_start = 1; scene.frame_end = 250; scene.frame_set(1)
scene.render.engine = 'BLENDER_EEVEE_NEXT'
scene.render.fps = 25
bpy.context.view_layer.update()
